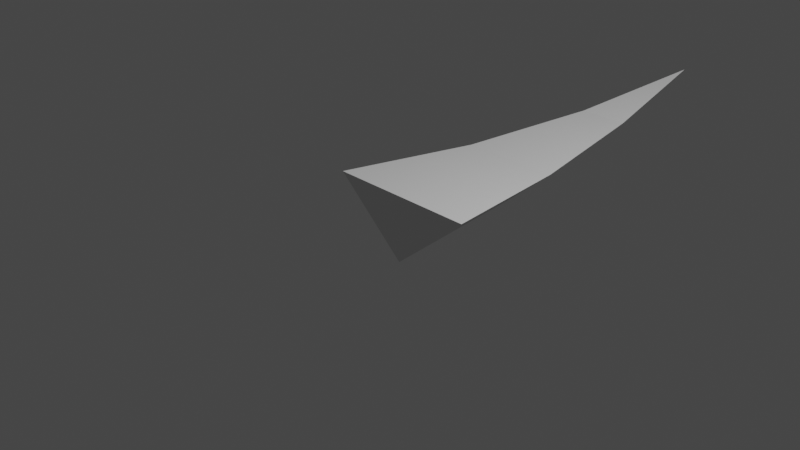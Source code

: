 # Source: GrassBlade.blend  (saved by Blender 4.1.24; exported with 4.5.12 LTS)
import bpy
from mathutils import Matrix  # noqa: F401  (used for matrix-valued properties, if any)

bpy.ops.wm.read_factory_settings(use_empty=True)
scene = bpy.context.scene
scene.name = 'Scene'

# ---- collections
col_collection = bpy.data.collections.new('Collection'); scene.collection.children.link(col_collection)

# ---- world
world_world = bpy.data.worlds.new('World'); scene.world = world_world
world_world.use_nodes = True; world_world.node_tree.nodes.clear()
_N = world_world.node_tree.nodes; _L = world_world.node_tree.links
n0 = _N.new('ShaderNodeOutputWorld'); n0.name = 'World Output'; n0.location = (300, 300)
n1 = _N.new('ShaderNodeBackground'); n1.name = 'Background'; n1.location = (10, 300)
n1.inputs[0].default_value = (0.05088, 0.05088, 0.05088, 1.0)
_L.new(n1.outputs[0], n0.inputs[0])
n0.is_active_output = True
world_world.color = (0.05088, 0.05088, 0.05088)
world_world.use_sun_shadow = False
world_world.sun_shadow_jitter_overblur = 0.0

# ---- cameras
cam_camera = bpy.data.cameras.new('Camera')
cam_camera.clip_end = 100.0
cam_camera.ortho_scale = 7.314

# ---- lights
light_light = bpy.data.lights.new('Light', 'POINT')
light_light.transmission_factor = 0.0
light_light.energy = 1000.0
light_light.shadow_soft_size = 0.1
light_light.shadow_maximum_resolution = 0.006
light_light.use_absolute_resolution = True

# ---- meshes
me_cone = bpy.data.meshes.new('Cone')
me_cone.from_pydata([(0.0, 0.0, -0.5), (0.866, 0.0, 0.25), (-0.866, 1.49e-08, 0.25), (0.0, 4.981, 0.4358), (-0.2887, 3.327, 0.2287), (-0.5774, 1.667, 0.1667), (0.2887, 3.327, 0.2287), (0.5774, 1.667, 0.1667), (0.0, 1.667, -0.3333), (0.0, 3.337, -0.02111)], [], [(3, 9, 4), (0, 1, 2), (4, 9, 8, 5), (5, 8, 0, 2), (1, 7, 5, 2), (5, 7, 6, 4), (4, 6, 3), (3, 6, 9), (6, 7, 8, 9), (0, 8, 7, 1)])
_uv = me_cone.uv_layers.new(name='UVMap')
_uv.uv.foreach_set('vector', [0.5, 0.993, 0.5, 0.6666, 0.4427, 0.6645, 0.5, 0.004043, 0.6719, 0.004043, 0.3281, 0.004043, 0.4427, 0.6645, 0.5, 0.6666, 0.5, 0.3349, 0.3854, 0.3349, 0.3854, 0.3349, 0.5, 0.3349, 0.5, 0.004043, 0.3281, 0.004043, 0.6719, 0.004043, 0.6146, 0.3349, 0.3854, 0.3349, 0.3281, 0.004043, 0.3854, 0.3349, 0.6146, 0.3349, 0.5573, 0.6645, 0.4427, 0.6645, 0.4427, 0.6645, 0.5573, 0.6645, 0.5, 0.993, 0.5, 0.993, 0.5573, 0.6645, 0.5, 0.6666, 0.5573, 0.6645, 0.6146, 0.3349, 0.5, 0.3349, 0.5, 0.6666, 0.5, 0.004043, 0.5, 0.3349, 0.6146, 0.3349, 0.6719, 0.004043])
me_cone.use_remesh_preserve_volume = False
me_cone.use_remesh_preserve_attributes = False
me_cone.use_mirror_vertex_groups = False
me_cone.update()

# ---- objects
ob_light = bpy.data.objects.new('Light', light_light)
ob_camera = bpy.data.objects.new('Camera', cam_camera)
ob_grassblade = bpy.data.objects.new('GrassBlade', me_cone)

# ---- transforms, parenting, visibility, modifiers, constraints
ob_light.location = (4.076, 1.005, 5.904)
ob_light.rotation_euler = (0.6503, 0.05522, 1.866)
ob_light.lock_rotations_4d = False
ob_light.empty_display_type = 'ARROWS'
ob_light.color = (0.0, 0.0, 0.0, 0.0)
ob_light.lineart.crease_threshold = 0.0
ob_camera.location = (7.359, -6.926, 4.958)
ob_camera.rotation_euler = (1.109, 0.0, 0.8149)
ob_camera.lock_rotations_4d = False
ob_camera.empty_display_type = 'ARROWS'
ob_camera.color = (0.0, 0.0, 0.0, 0.0)
ob_camera.display_type = 'WIRE'
ob_camera.lineart.crease_threshold = 0.0
ob_grassblade.location = (0.0, 0.0, 0.0)
ob_grassblade.lineart.crease_threshold = 0.0

# ---- collection membership
col_collection.objects.link(ob_light)
col_collection.objects.link(ob_camera)
col_collection.objects.link(ob_grassblade)

# ---- scene / render settings (as saved in the file)
scene.camera = ob_camera
scene.frame_start = 1; scene.frame_end = 250; scene.frame_set(1)
scene.render.engine = 'BLENDER_EEVEE_NEXT'
scene.cycles.use_denoising = False
scene.cycles.samples = 128
scene.cycles.sampling_pattern = 'TABULATED_SOBOL'
scene.cycles.use_adaptive_sampling = False
scene.cycles.use_light_tree = False
scene.eevee.ray_tracing_options.trace_max_roughness = 0.0
scene.view_settings.view_transform = 'Filmic'
bpy.context.view_layer.update()
